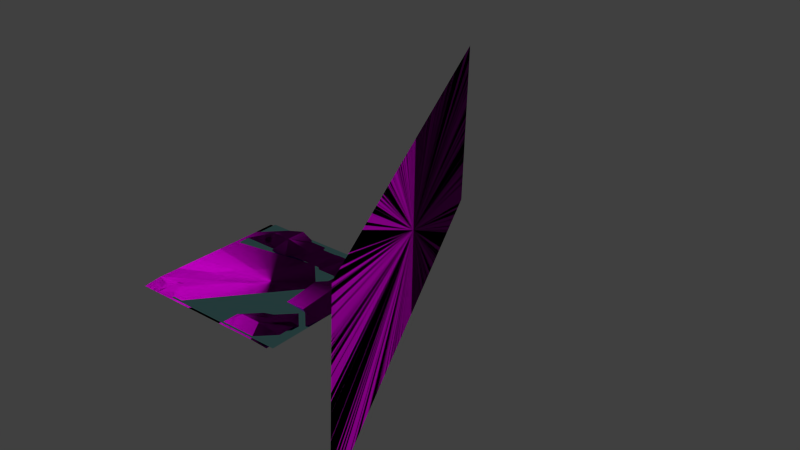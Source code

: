 # Source: fs-see.blend  (saved by Blender 2.72.0; exported with 4.5.12 LTS)
import bpy
from mathutils import Matrix  # noqa: F401  (used for matrix-valued properties, if any)

bpy.ops.wm.read_factory_settings(use_empty=True)
scene = bpy.context.scene
scene.name = 'Scene'

# ---- collections
col_collection_1 = bpy.data.collections.new('Collection 1'); scene.collection.children.link(col_collection_1)

# ---- images (referenced by path relative to the original .blend; pixels are not part of the script)
import os
ASSET_DIR = os.environ.get("B2B_ASSET_DIR", "")  # directory of the original .blend (textures are referenced by path, not embedded)
HERE = os.path.dirname(os.path.abspath(__file__))  # packed textures are extracted next to this script under _unpacked/

def load_image(name, relpath, width, height, colorspace="sRGB"):
    """Load a texture the original file referenced (path relative to the .blend, or extracted next to this script)."""
    p = next((c for c in (os.path.join(HERE, relpath), os.path.join(ASSET_DIR, relpath)) if relpath and os.path.exists(c)), "")
    if p:
        img = bpy.data.images.load(p, check_existing=True)
        img.name = name
    else:  # same state as the original file: an image datablock whose file is absent (Cycles renders it pink)
        img = bpy.data.images.new(name, width, height)
        img.source = "FILE"
        img.filepath = "//" + (relpath or name)
    img.colorspace_settings.name = colorspace
    return img
img_fs_hintergrund_jpg = load_image('fs-hintergrund.jpg', 'fs-hintergrund.jpg', 1024, 1024, 'sRGB')
img_fs_boden_jpg_001 = load_image('fs-boden.jpg.001', 'fs-boden.jpg', 1024, 1024, 'sRGB')

# ---- materials (node trees are filled in below, after node groups)
mat_material = bpy.data.materials.new('Material')
mat_material.alpha_threshold = 0.0
mat_material.roughness = 0.5
mat_material_002 = bpy.data.materials.new('Material.002')
mat_material_002.alpha_threshold = 0.0
mat_material_002.roughness = 0.5
mat_material_007 = bpy.data.materials.new('Material.007')
mat_material_007.alpha_threshold = 0.0
mat_material_007.roughness = 0.5

# ---- material node trees
mat_material.use_nodes = True; mat_material.node_tree.nodes.clear()
_N = mat_material.node_tree.nodes; _L = mat_material.node_tree.links
n0 = _N.new('ShaderNodeOutputMaterial'); n0.name = 'Material Output'; n0.location = (300, 300)
n1 = _N.new('ShaderNodeBsdfDiffuse'); n1.name = 'Diffuse BSDF'; n1.location = (10, 300)
n2 = _N.new('ShaderNodeTexImage'); n2.name = 'Image Texture'; n2.location = (-180, 300)
n2.width = 140
n2.image = img_fs_hintergrund_jpg
n3 = _N.new('ShaderNodeNewGeometry'); n3.name = 'Geometry'; n3.location = (-180, 300)
_L.new(n1.outputs[0], n0.inputs[0])
_L.new(n2.outputs[0], n1.inputs[0])
_L.new(n3.outputs[2], n1.inputs[2])
n0.is_active_output = True
mat_material_002.use_nodes = True; mat_material_002.node_tree.nodes.clear()
_N = mat_material_002.node_tree.nodes; _L = mat_material_002.node_tree.links
n0 = _N.new('ShaderNodeOutputMaterial'); n0.name = 'Material Output'; n0.location = (300, 300)
n1 = _N.new('ShaderNodeTexCoord'); n1.name = 'Texture Coordinate'; n1.location = (-90, 300)
n2 = _N.new('ShaderNodeBsdfAnisotropic'); n2.name = 'Glossy BSDF'; n2.location = (100, 300)
n2.distribution = 'BECKMANN'
n2.inputs[0].default_value = (0.3235, 0.8, 0.8, 1.0)
n2.inputs[1].default_value = 0.1528
n3 = _N.new('ShaderNodeAmbientOcclusion'); n3.name = 'Ambient Occlusion'; n3.location = (110, 300)
n3.samples = 1
n3.inputs[0].default_value = (0.3894, 0.8, 0.6885, 1.0)
n3.inputs[1].default_value = 0.0
_L.new(n2.outputs[0], n0.inputs[0])
_L.new(n1.outputs[1], n2.inputs[4])
_L.new(n3.outputs[0], n0.inputs[1])
n0.is_active_output = True
mat_material_007.use_nodes = True; mat_material_007.node_tree.nodes.clear()
_N = mat_material_007.node_tree.nodes; _L = mat_material_007.node_tree.links
n0 = _N.new('ShaderNodeOutputMaterial'); n0.name = 'Material Output'; n0.location = (300, 300)
n1 = _N.new('ShaderNodeBsdfDiffuse'); n1.name = 'Diffuse BSDF'; n1.location = (10, 300)
n2 = _N.new('ShaderNodeTexImage'); n2.name = 'Image Texture'; n2.location = (-180, 300)
n2.width = 140
n2.image = img_fs_boden_jpg_001
n3 = _N.new('ShaderNodeTexCoord'); n3.name = 'Texture Coordinate'; n3.location = (-370, 300)
n4 = _N.new('ShaderNodeNewGeometry'); n4.name = 'Geometry'; n4.location = (-180, 300)
_L.new(n1.outputs[0], n0.inputs[0])
_L.new(n2.outputs[0], n1.inputs[0])
_L.new(n3.outputs[2], n2.inputs[0])
_L.new(n4.outputs[2], n1.inputs[2])
n0.is_active_output = True

# ---- world
world_world = bpy.data.worlds.new('World'); scene.world = world_world
world_world.color = (0.05088, 0.05088, 0.05088)
world_world.use_sun_shadow = False
world_world.sun_shadow_jitter_overblur = 0.0
world_world.cycles.sampling_method = 'MANUAL'
world_world.cycles.sample_map_resolution = 256

# ---- meshes
me_plane_002 = bpy.data.meshes.new('Plane.002')
me_plane_002.from_pydata([(22.96, -0.9215, -0.86), (22.28, -0.8645, 15.24), (-1.451, 1.742, -1.056), (-2.135, 1.799, 15.05)], [], [(0, 1, 3, 2)])
_uv = me_plane_002.uv_layers.new(name='UVMap')
_uv.uv.foreach_set('vector', [0.9999, 8.007e-05, 0.9777, 0.6413, 8.007e-05, 0.6413, 0.02226, 8.013e-05])
me_plane_002.materials.append(mat_material)
me_plane_002.use_remesh_preserve_volume = False
me_plane_002.use_remesh_preserve_attributes = False
me_plane_002.use_mirror_vertex_groups = False
me_plane_002.update()
me_plane_001 = bpy.data.meshes.new('Plane.001')
me_plane_001.from_pydata([(-1.0, -1.0, 0.0), (1.0, -1.0, 0.0), (-1.0, 1.0, 0.0), (1.0, 1.0, 0.0)], [], [(0, 1, 3, 2)])
_uv = me_plane_001.uv_layers.new(name='UVMap')
_uv.uv.foreach_set('vector', [0.0989, 0.0863, 0.989, 0.0863, 0.989, 0.9764, 0.0989, 0.9764])
me_plane_001.materials.append(mat_material_002)
me_plane_001.use_remesh_preserve_volume = False
me_plane_001.use_remesh_preserve_attributes = False
me_plane_001.use_mirror_vertex_groups = False
me_plane_001.update()
me_plane = bpy.data.meshes.new('Plane')
me_plane.from_pydata([(-1.0, -1.0, 0.0), (0.9981, -1.016, 0.009435), (-1.0, 1.0, 0.0), (1.0, 1.0, 0.0), (-1.0, 0.0, 0.02689), (0.0, -1.0, 0.0), (1.0, 0.0, 1.297), (0.0, 1.0, 0.0), (0.0, 0.0, 0.0), (-1.0, -0.5, 0.0), (0.5, -1.0, 0.0), (1.0, 0.5, 0.0), (-0.4171, 0.9919, 0.4808), (-1.0, 0.5, 0.0), (-0.5, -1.0, 0.0), (1.0, -0.5, 0.0), (0.5, 1.0, 0.0), (0.0, 0.5, 0.0), (0.0, -0.5, 0.0), (-0.5, 0.0, 0.0), (0.5, 0.0, 0.0), (0.5, 0.5, 0.0), (-0.5, 0.5, 0.0), (-0.5, -0.5, 0.0), (0.5, -0.5, 0.0), (-0.9176, -0.8319, 0.3895), (0.75, -1.0, 0.0), (1.0, 0.75, 0.0), (-0.75, 1.0, 0.0), (-1.0, 0.25, 0.0), (-0.25, -1.0, 0.0), (1.144, -0.3311, 0.435), (0.25, 1.0, 0.0), (-0.001912, 0.7038, 0.2914), (0.0, -0.25, 0.0), (-0.75, 0.0, 0.0), (0.25, 0.0, 0.0), (-0.9739, -0.2354, 0.06462), (0.25, -1.0, 0.0), (1.0, 0.25, 1.297), (-0.25, 1.0, 0.0), (-1.0, 0.75, 0.0), (-0.6676, -1.082, 0.3895), (1.0, -0.75, 0.0), (0.75, 1.0, 0.0), (0.0, 0.25, 0.0), (0.0, -0.75, 0.0), (-0.25, 0.0, 0.0), (0.75, 0.0, 1.297), (0.5425, 0.7187, 0.7273), (0.5, 0.25, 0.0), (0.25, 0.5, 0.0), (0.7373, 0.4582, 0.3592), (-0.4171, 0.7419, 0.4808), (-0.5, 0.25, 0.0), (-0.75, 0.5, 0.0), (-0.25, 0.5, 0.0), (-0.5, -0.25, 0.0), (-0.5, -0.75, 0.0), (-0.75, -0.5, 0.0), (-0.25, -0.5, 0.0), (0.5, -0.25, 0.0), (0.4271, -0.8096, 0.4736), (0.25, -0.5, 0.0), (0.9097, -0.5554, 0.3681), (0.8013, 0.7082, 0.7717), (-0.2717, 0.6011, 1.026), (-0.25, -0.25, 0.0), (0.75, -0.25, 0.0), (0.2285, 0.7187, 0.3148), (0.25, 0.25, 0.0), (0.75, 0.25, 0.0), (-0.6671, 0.7419, 0.4808), (-0.75, 0.25, 0.0), (-0.25, 0.25, 0.0), (-0.7239, -0.2354, 0.06462), (-0.6676, -0.8319, 0.3895), (-0.25, -0.75, 0.0), (0.25, -0.25, 0.0), (0.25, -0.75, 0.0), (0.6771, -0.8096, 0.4736), (0.9264, -0.7364, 0.6701), (-0.9998, -0.2383, -0.5749), (-0.7549, -0.2334, -0.006535)], [(1, 81), (75, 82), (82, 83)], [(65, 27, 3, 44), (66, 33, 7, 40), (67, 34, 8, 47), (68, 31, 6, 48), (69, 49, 16, 32), (70, 50, 21, 51), (71, 39, 11, 52), (72, 53, 12, 28), (73, 54, 22, 55), (74, 45, 17, 56), (75, 57, 19, 35), (76, 58, 23, 59), (77, 46, 18, 60), (78, 61, 20, 36), (79, 62, 24, 63), (80, 43, 15, 64), (49, 65, 44, 16), (21, 52, 65, 49), (52, 11, 27, 65), (53, 66, 40, 12), (22, 56, 66, 53), (56, 17, 33, 66), (57, 67, 47, 19), (23, 60, 67, 57), (60, 18, 34, 67), (61, 68, 48, 20), (24, 64, 68, 61), (64, 15, 31, 68), (33, 69, 32, 7), (17, 51, 69, 33), (51, 21, 49, 69), (45, 70, 51, 17), (8, 36, 70, 45), (36, 20, 50, 70), (50, 71, 52, 21), (20, 48, 71, 50), (48, 6, 39, 71), (41, 72, 28, 2), (13, 55, 72, 41), (55, 22, 53, 72), (29, 73, 55, 13), (4, 35, 73, 29), (35, 19, 54, 73), (54, 74, 56, 22), (19, 47, 74, 54), (47, 8, 45, 74), (37, 75, 35, 4), (9, 59, 75, 37), (59, 23, 57, 75), (25, 76, 59, 9), (0, 42, 76, 25), (42, 14, 58, 76), (58, 77, 60, 23), (14, 30, 77, 58), (30, 5, 46, 77), (34, 78, 36, 8), (18, 63, 78, 34), (63, 24, 61, 78), (46, 79, 63, 18), (5, 38, 79, 46), (38, 10, 62, 79), (62, 80, 64, 24), (10, 26, 80, 62), (26, 1, 43, 80), (25, 9, 37, 4, 29, 13, 41, 2, 28, 12, 40, 7, 32, 16, 44, 3, 27, 11, 39, 6, 31, 15, 43, 1, 26, 10, 38, 5, 30, 14, 42, 0)])
_uv = me_plane.uv_layers.new(name='UVMap')
_uv.uv.foreach_set('vector', [-2.981, 1.684, -1.798, 1.713, -1.82, 2.078, -1.995, 1.958, 0.02615, 0.2207, -0.25, 1.197, -0.3969, 1.817, -0.6991, 1.714, 1.986, 2.112, 1.624, 1.989, 1.748, 1.623, 2.11, 1.745, -1.071, -1.938, -0.1834, -2.108, 0.7412, -1.068, 0.5045, -0.8347, 0.054, 1.283, 0.7923, 0.9883, 0.2074, 2.022, -0.09473, 1.919, 1.511, 1.133, 1.149, 1.011, 1.274, 0.6443, 1.635, 0.7671, -0.7278, -2.859, 0.7966, -1.775, -0.9907, -2.382, -0.4948, -2.535, -0.876, 0.7702, -0.5738, 0.8728, -0.4858, 1.142, -1.303, 1.509, 2.958, 1.625, 2.596, 1.502, 2.72, 1.136, 3.082, 1.258, 2.234, 1.379, 1.873, 1.256, 1.997, 0.8899, 2.359, 1.013, 2.679, 2.323, 2.347, 2.235, 2.472, 1.868, 2.833, 1.991, 2.305, 3.169, 2.099, 2.967, 2.223, 2.601, 2.585, 2.724, 1.737, 2.844, 1.375, 2.722, 1.5, 2.355, 1.861, 2.478, 1.262, 1.866, 0.9005, 1.743, 1.025, 1.377, 1.387, 1.5, -1.883, 2.263, -1.528, 1.575, -1.373, 2.436, -1.691, 2.47, -1.392, 0.2491, -2.18, -0.1418, -2.062, -0.4883, -1.542, -0.2767, 0.7923, 0.9883, 1.14, 1.037, 0.5096, 2.124, 0.2074, 2.022, 0.3335, 2.82, -0.253, 3.113, -0.969, 2.918, -0.7844, 2.593, -2.443, 1.22, -1.776, 1.348, -1.798, 1.713, -2.981, 1.684, -0.5738, 0.8728, 0.02615, 0.2207, -0.6991, 1.714, -0.4858, 1.142, -0.8039, -1.034, -0.5057, -1.178, 0.3879, -0.02729, -0.3246, -0.3499, 1.199, 3.498, 1.11, 3.304, 1.64, 3.22, 2.568, 3.963, 2.347, 2.235, 1.986, 2.112, 2.11, 1.745, 2.472, 1.868, 2.223, 2.601, 1.861, 2.478, 1.986, 2.112, 2.347, 2.235, 1.861, 2.478, 1.5, 2.355, 1.624, 1.989, 1.986, 2.112, -1.308, -1.705, -1.071, -1.938, 0.5045, -0.8347, -1.287, -1.443, -1.373, 2.436, -0.7588, 1.856, -0.864, 2.609, -1.182, 2.643, 0.9247, 2.977, 1.005, 3.122, 1.058, 3.458, 0.4816, 3.262, -0.25, 1.197, 0.054, 1.283, -0.09473, 1.919, -0.3969, 1.817, 0.5833, 2.203, 0.4584, 2.511, -0.06652, 2.249, 0.08764, 1.981, 0.4584, 2.511, 0.3335, 2.82, -0.7844, 2.593, -0.06652, 2.249, 1.873, 1.256, 1.511, 1.133, 1.635, 0.7671, 1.997, 0.8899, 1.748, 1.623, 1.387, 1.5, 1.511, 1.133, 1.873, 1.256, 1.387, 1.5, 1.025, 1.377, 1.149, 1.011, 1.511, 1.133, 0.4565, 3.051, 0.3316, 3.359, -0.253, 3.113, 0.3335, 2.82, -0.4649, -3.336, 1.06, -2.252, -0.7278, -2.859, -0.7023, -3.181, 1.06, -2.252, 1.034, -1.93, 0.7966, -1.775, -0.7278, -2.859, -1.694, 1.137, -0.876, 0.7702, -1.303, 1.509, -1.606, 1.406, -1.4, -0.748, -1.102, -0.8912, -0.6228, -0.2067, -1.465, -0.4928, -1.102, -0.8912, -0.8039, -1.034, -0.3246, -0.3499, -0.6228, -0.2067, 3.319, 1.748, 2.958, 1.625, 3.082, 1.258, 3.444, 1.381, 3.195, 2.114, 2.833, 1.991, 2.958, 1.625, 3.319, 1.748, 2.833, 1.991, 2.472, 1.868, 2.596, 1.502, 2.958, 1.625, 2.596, 1.502, 2.234, 1.379, 2.359, 1.013, 2.72, 1.136, 2.472, 1.868, 2.11, 1.745, 2.234, 1.379, 2.596, 1.502, 2.11, 1.745, 1.748, 1.623, 1.873, 1.256, 2.234, 1.379, 3.041, 2.446, 2.679, 2.323, 2.833, 1.991, 3.195, 2.114, 2.946, 2.847, 2.585, 2.724, 2.679, 2.323, 3.041, 2.446, 2.585, 2.724, 2.223, 2.601, 2.347, 2.235, 2.679, 2.323, -1.205, -1.415, -1.28, -1.101, -2.022, -1.353, -1.946, -1.667, -1.965, 2.503, -2.709, 2.251, -2.601, 2.01, -2.283, 1.921, -1.951, -1.329, -1.333, -1.119, -1.397, -0.7585, -2.015, -0.9685, 2.099, 2.967, 1.737, 2.844, 1.861, 2.478, 2.223, 2.601, 1.974, 3.334, 1.612, 3.211, 1.737, 2.844, 2.099, 2.967, 1.612, 3.211, 1.251, 3.088, 1.375, 2.722, 1.737, 2.844, 1.624, 1.989, 1.262, 1.866, 1.387, 1.5, 1.748, 1.623, 1.5, 2.355, 1.138, 2.232, 1.262, 1.866, 1.624, 1.989, 1.138, 2.232, 0.7761, 2.11, 0.9005, 1.743, 1.262, 1.866, 1.375, 2.722, 1.013, 2.599, 1.138, 2.232, 1.5, 2.355, 1.251, 3.088, 0.8891, 2.965, 1.013, 2.599, 1.375, 2.722, -1.915, 1.273, -2.226, 1.168, -1.949, 0.4397, -1.693, 1.134, -1.528, 1.575, -1.21, 1.54, -0.7588, 1.856, -1.373, 2.436, -2.226, 1.168, -2.537, 1.062, -2.26, 0.334, -1.949, 0.4397, -2.161, 0.3677, -2.291, 0.2298, -2.18, -0.1418, -1.392, 0.2491, 0.6127, 0.009552, 0.5599, -0.5336, 0.7452, -0.9056, 0.8155, -1.265, 0.9329, -1.632, 1.057, -1.998, 1.182, -2.365, 1.306, -2.731, 1.662, -2.608, 2.256, -2.412, 2.374, -2.362, 2.73, -2.24, 3.086, -2.117, 3.441, -1.994, 3.797, -1.871, 4.153, -1.748, 4.029, -1.382, 3.905, -1.016, 4.115, -0.5946, 3.991, -0.2284, 3.808, 0.2903, 3.407, 0.4486, 3.283, 0.8148, 3.15, 1.204, 2.803, 1.058, 2.447, 0.9354, 2.091, 0.8126, 1.735, 0.6899, 1.379, 0.5671, 1.023, 0.4443, 0.8443, 0.4985, 0.3112, 0.1987])
me_plane.materials.append(mat_material_007)
me_plane.use_remesh_preserve_volume = False
me_plane.use_remesh_preserve_attributes = False
me_plane.use_mirror_vertex_groups = False
me_plane.update()

# ---- objects
ob_hintergrund = bpy.data.objects.new('Hintergrund', me_plane_002)
ob_wasser = bpy.data.objects.new('Wasser', me_plane_001)
ob_gebirge = bpy.data.objects.new('Gebirge', me_plane)

# ---- transforms, parenting, visibility, modifiers, constraints
ob_hintergrund.location = (-2.317, 4.548, 1.813)
ob_hintergrund.rotation_euler = (-0.008389, 0.0248, -0.08913)
ob_hintergrund.scale = (1.365, 20.47, 1.365)
ob_hintergrund.lineart.crease_threshold = 0.0
ob_wasser.location = (-0.1027, 2.954, 3.945)
ob_wasser.scale = (10.0, 10.0, 1.0)
ob_wasser.lineart.crease_threshold = 0.0
ob_gebirge.location = (-0.7907, 2.851, 3.765)
ob_gebirge.scale = (10.0, 10.0, 2.0)
ob_gebirge.lineart.crease_threshold = 0.0

# ---- collection membership
col_collection_1.objects.link(ob_hintergrund)
col_collection_1.objects.link(ob_wasser)
col_collection_1.objects.link(ob_gebirge)

# ---- scene / render settings (as saved in the file)
scene.frame_start = 1; scene.frame_end = 250; scene.frame_set(169)
scene.render.engine = 'CYCLES'
scene.render.fps = 30
scene.render.dither_intensity = 0.0
scene.cycles.use_denoising = False
scene.cycles.samples = 10
scene.cycles.sampling_pattern = 'TABULATED_SOBOL'
scene.cycles.light_sampling_threshold = 0.0
scene.cycles.use_adaptive_sampling = False
scene.cycles.use_light_tree = False
scene.cycles.blur_glossy = 0.0
scene.cycles.pixel_filter_type = 'GAUSSIAN'
scene.cycles.sample_clamp_indirect = 0.0
scene.view_settings.view_transform = 'Standard'
bpy.context.view_layer.update()

# ---- added for rendering (the .blend has no active camera and no usable light): camera, sun
cam_auto = bpy.data.cameras.new('AutoCamera')
cam_auto.lens = 50.0
cam_auto.sensor_width = 36.0
cam_auto.clip_end = 1245.56
ob_auto_camera = bpy.data.objects.new('AutoCamera', cam_auto)
scene.collection.objects.link(ob_auto_camera)
ob_auto_camera.location = (81.9187, -72.8784, 67.8404)
ob_auto_camera.rotation_euler = (1.09748, -7.21219e-08, 0.694738)
scene.camera = ob_auto_camera
light_auto_sun = bpy.data.lights.new('AutoSun', 'SUN')
light_auto_sun.energy = 3.0
light_auto_sun.angle = 0.0523599
ob_auto_sun = bpy.data.objects.new('AutoSun', light_auto_sun)
scene.collection.objects.link(ob_auto_sun)
ob_auto_sun.rotation_euler = (0.872665, 0.174533, 0.523599)
bpy.context.view_layer.update()
